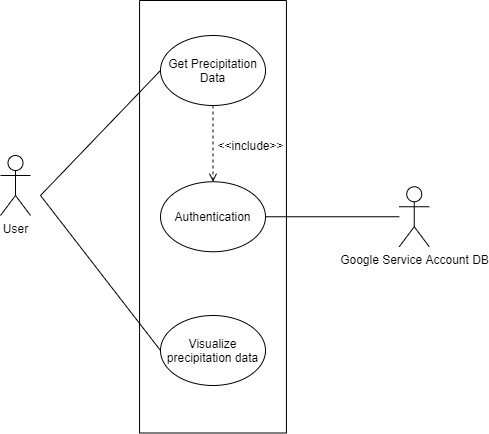

The diagram above was exported from draw.io. Its source (the exported page's mxGraphModel, read from the mxfile embedded in the PNG):
<mxGraphModel dx="1422" dy="762" grid="1" gridSize="10" guides="1" tooltips="1" connect="1" arrows="1" fold="1" page="1" pageScale="1" pageWidth="850" pageHeight="1100" math="0" shadow="0">
  <root>
    <mxCell id="0" />
    <mxCell id="1" parent="0" />
    <mxCell id="CNR1jmOZXxjxCMigAXCf-1" value="User&lt;br&gt;" style="shape=umlActor;verticalLabelPosition=bottom;labelBackgroundColor=#ffffff;verticalAlign=top;html=1;outlineConnect=0;" vertex="1" parent="1">
      <mxGeometry x="180" y="320" width="30" height="60" as="geometry" />
    </mxCell>
    <mxCell id="CNR1jmOZXxjxCMigAXCf-3" value="" style="rounded=0;whiteSpace=wrap;html=1;rotation=90;" vertex="1" parent="1">
      <mxGeometry x="176.25" y="307.82" width="432.5" height="146.87" as="geometry" />
    </mxCell>
    <mxCell id="CNR1jmOZXxjxCMigAXCf-17" style="edgeStyle=orthogonalEdgeStyle;rounded=0;orthogonalLoop=1;jettySize=auto;html=1;exitX=0.5;exitY=1;exitDx=0;exitDy=0;entryX=0.5;entryY=0;entryDx=0;entryDy=0;endArrow=open;endFill=0;dashed=1;" edge="1" parent="1" source="CNR1jmOZXxjxCMigAXCf-8" target="CNR1jmOZXxjxCMigAXCf-16">
      <mxGeometry relative="1" as="geometry" />
    </mxCell>
    <mxCell id="CNR1jmOZXxjxCMigAXCf-8" value="Get Precipitation Data" style="ellipse;whiteSpace=wrap;html=1;" vertex="1" parent="1">
      <mxGeometry x="340" y="200" width="105" height="70" as="geometry" />
    </mxCell>
    <mxCell id="CNR1jmOZXxjxCMigAXCf-9" value="Visualize precipitation data" style="ellipse;whiteSpace=wrap;html=1;" vertex="1" parent="1">
      <mxGeometry x="340" y="480" width="105" height="70" as="geometry" />
    </mxCell>
    <mxCell id="CNR1jmOZXxjxCMigAXCf-13" value="" style="endArrow=none;html=1;entryX=0;entryY=0.5;entryDx=0;entryDy=0;" edge="1" parent="1" target="CNR1jmOZXxjxCMigAXCf-8">
      <mxGeometry width="50" height="50" relative="1" as="geometry">
        <mxPoint x="220" y="360" as="sourcePoint" />
        <mxPoint x="210" y="330" as="targetPoint" />
      </mxGeometry>
    </mxCell>
    <mxCell id="CNR1jmOZXxjxCMigAXCf-14" value="" style="endArrow=none;html=1;entryX=0;entryY=0.5;entryDx=0;entryDy=0;" edge="1" parent="1" target="CNR1jmOZXxjxCMigAXCf-9">
      <mxGeometry width="50" height="50" relative="1" as="geometry">
        <mxPoint x="220" y="360" as="sourcePoint" />
        <mxPoint x="335" y="380" as="targetPoint" />
      </mxGeometry>
    </mxCell>
    <mxCell id="CNR1jmOZXxjxCMigAXCf-15" value="&amp;lt;&amp;lt;include&amp;gt;&amp;gt;" style="text;html=1;align=center;verticalAlign=middle;resizable=0;points=[];autosize=1;" vertex="1" parent="1">
      <mxGeometry x="390" y="300" width="80" height="20" as="geometry" />
    </mxCell>
    <mxCell id="CNR1jmOZXxjxCMigAXCf-16" value="Authentication" style="ellipse;whiteSpace=wrap;html=1;" vertex="1" parent="1">
      <mxGeometry x="340" y="346.25" width="105" height="70" as="geometry" />
    </mxCell>
    <mxCell id="CNR1jmOZXxjxCMigAXCf-18" value="Google Service Account DB" style="shape=umlActor;verticalLabelPosition=bottom;labelBackgroundColor=#ffffff;verticalAlign=top;html=1;outlineConnect=0;" vertex="1" parent="1">
      <mxGeometry x="578.75" y="351.25" width="30" height="60" as="geometry" />
    </mxCell>
    <mxCell id="CNR1jmOZXxjxCMigAXCf-20" value="" style="endArrow=none;html=1;exitX=1;exitY=0.5;exitDx=0;exitDy=0;" edge="1" parent="1" source="CNR1jmOZXxjxCMigAXCf-16" target="CNR1jmOZXxjxCMigAXCf-18">
      <mxGeometry width="50" height="50" relative="1" as="geometry">
        <mxPoint x="530" y="550" as="sourcePoint" />
        <mxPoint x="580" y="500" as="targetPoint" />
      </mxGeometry>
    </mxCell>
  </root>
</mxGraphModel>